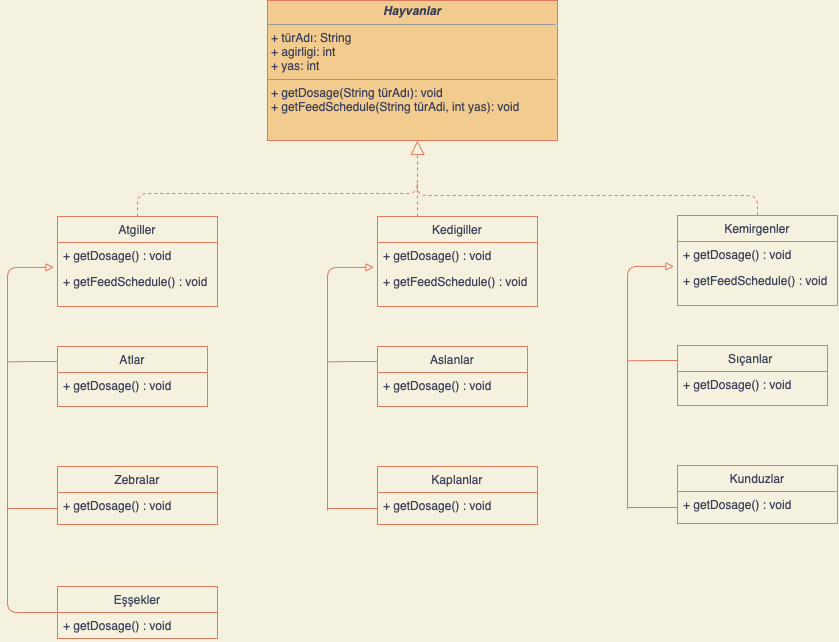

The diagram above was exported from draw.io. Its source (the exported page's mxGraphModel, read from the mxfile embedded in the PNG):
<mxGraphModel dx="798" dy="628" grid="1" gridSize="10" guides="1" tooltips="1" connect="1" arrows="1" fold="1" page="1" pageScale="1" pageWidth="827" pageHeight="1169" background="#F4F1DE" math="0" shadow="0">
  <root>
    <mxCell id="WIyWlLk6GJQsqaUBKTNV-0" />
    <mxCell id="WIyWlLk6GJQsqaUBKTNV-1" parent="WIyWlLk6GJQsqaUBKTNV-0" />
    <mxCell id="Jiz3Jah6Fn_Ts5rbJkTE-354" value="&lt;p style=&quot;margin: 0px ; margin-top: 4px ; text-align: center&quot;&gt;&lt;b&gt;&lt;i&gt;Hayvanlar&lt;/i&gt;&lt;/b&gt;&lt;/p&gt;&lt;hr size=&quot;1&quot;&gt;&lt;p style=&quot;margin: 0px ; margin-left: 4px&quot;&gt;+ türAdı: String&lt;br&gt;+ agirligi: int&lt;/p&gt;&lt;p style=&quot;margin: 0px ; margin-left: 4px&quot;&gt;+ yas: int&lt;/p&gt;&lt;hr size=&quot;1&quot;&gt;&lt;p style=&quot;margin: 0px ; margin-left: 4px&quot;&gt;+ getDosage(String türAdı): void&lt;br&gt;+ getFeedSchedule(String türAdi, int yas): void&lt;/p&gt;" style="verticalAlign=top;align=left;overflow=fill;fontSize=12;fontFamily=Helvetica;html=1;fillColor=#F2CC8F;strokeColor=#E07A5F;fontColor=#393C56;" vertex="1" parent="WIyWlLk6GJQsqaUBKTNV-1">
      <mxGeometry x="310" y="20" width="290" height="140" as="geometry" />
    </mxCell>
    <mxCell id="Jiz3Jah6Fn_Ts5rbJkTE-392" value="" style="group" vertex="1" connectable="0" parent="WIyWlLk6GJQsqaUBKTNV-1">
      <mxGeometry x="50" y="236" width="210" height="422" as="geometry" />
    </mxCell>
    <mxCell id="Jiz3Jah6Fn_Ts5rbJkTE-370" value="Atgiller" style="swimlane;fontStyle=0;childLayout=stackLayout;horizontal=1;startSize=26;fillColor=none;horizontalStack=0;resizeParent=1;resizeParentMax=0;resizeLast=0;collapsible=1;marginBottom=0;strokeColor=#E07A5F;fontColor=#393C56;" vertex="1" parent="Jiz3Jah6Fn_Ts5rbJkTE-392">
      <mxGeometry x="50" width="160" height="90" as="geometry" />
    </mxCell>
    <mxCell id="Jiz3Jah6Fn_Ts5rbJkTE-371" value="+ getDosage() : void" style="text;strokeColor=none;fillColor=none;align=left;verticalAlign=top;spacingLeft=4;spacingRight=4;overflow=hidden;rotatable=0;points=[[0,0.5],[1,0.5]];portConstraint=eastwest;fontColor=#393C56;" vertex="1" parent="Jiz3Jah6Fn_Ts5rbJkTE-370">
      <mxGeometry y="26" width="160" height="26" as="geometry" />
    </mxCell>
    <mxCell id="Jiz3Jah6Fn_Ts5rbJkTE-372" value="+ getFeedSchedule() : void" style="text;strokeColor=none;fillColor=none;align=left;verticalAlign=top;spacingLeft=4;spacingRight=4;overflow=hidden;rotatable=0;points=[[0,0.5],[1,0.5]];portConstraint=eastwest;fontColor=#393C56;" vertex="1" parent="Jiz3Jah6Fn_Ts5rbJkTE-370">
      <mxGeometry y="52" width="160" height="38" as="geometry" />
    </mxCell>
    <mxCell id="Jiz3Jah6Fn_Ts5rbJkTE-388" style="edgeStyle=orthogonalEdgeStyle;curved=0;rounded=1;sketch=0;orthogonalLoop=1;jettySize=auto;html=1;exitX=0;exitY=0.25;exitDx=0;exitDy=0;fontColor=#393C56;endArrow=none;endFill=0;strokeColor=#E07A5F;fillColor=#F2CC8F;" edge="1" parent="Jiz3Jah6Fn_Ts5rbJkTE-392" source="Jiz3Jah6Fn_Ts5rbJkTE-376">
      <mxGeometry relative="1" as="geometry">
        <mxPoint y="145.33333333333326" as="targetPoint" />
      </mxGeometry>
    </mxCell>
    <mxCell id="Jiz3Jah6Fn_Ts5rbJkTE-376" value="Atlar" style="swimlane;fontStyle=0;childLayout=stackLayout;horizontal=1;startSize=26;fillColor=none;horizontalStack=0;resizeParent=1;resizeParentMax=0;resizeLast=0;collapsible=1;marginBottom=0;strokeColor=#E07A5F;fontColor=#393C56;" vertex="1" parent="Jiz3Jah6Fn_Ts5rbJkTE-392">
      <mxGeometry x="50" y="130" width="150" height="60" as="geometry" />
    </mxCell>
    <mxCell id="Jiz3Jah6Fn_Ts5rbJkTE-377" value="+ getDosage() : void" style="text;strokeColor=none;fillColor=none;align=left;verticalAlign=top;spacingLeft=4;spacingRight=4;overflow=hidden;rotatable=0;points=[[0,0.5],[1,0.5]];portConstraint=eastwest;fontColor=#393C56;" vertex="1" parent="Jiz3Jah6Fn_Ts5rbJkTE-376">
      <mxGeometry y="26" width="150" height="34" as="geometry" />
    </mxCell>
    <mxCell id="Jiz3Jah6Fn_Ts5rbJkTE-379" value="Zebralar" style="swimlane;fontStyle=0;childLayout=stackLayout;horizontal=1;startSize=26;fillColor=none;horizontalStack=0;resizeParent=1;resizeParentMax=0;resizeLast=0;collapsible=1;marginBottom=0;strokeColor=#E07A5F;fontColor=#393C56;" vertex="1" parent="Jiz3Jah6Fn_Ts5rbJkTE-392">
      <mxGeometry x="50" y="250" width="160" height="58" as="geometry" />
    </mxCell>
    <mxCell id="Jiz3Jah6Fn_Ts5rbJkTE-380" value="+ getDosage() : void" style="text;strokeColor=none;fillColor=none;align=left;verticalAlign=top;spacingLeft=4;spacingRight=4;overflow=hidden;rotatable=0;points=[[0,0.5],[1,0.5]];portConstraint=eastwest;fontColor=#393C56;" vertex="1" parent="Jiz3Jah6Fn_Ts5rbJkTE-379">
      <mxGeometry y="26" width="160" height="32" as="geometry" />
    </mxCell>
    <mxCell id="Jiz3Jah6Fn_Ts5rbJkTE-386" style="edgeStyle=orthogonalEdgeStyle;curved=0;rounded=1;sketch=0;orthogonalLoop=1;jettySize=auto;html=1;exitX=0;exitY=0.5;exitDx=0;exitDy=0;fontColor=#393C56;endArrow=block;endFill=0;strokeColor=#E07A5F;fillColor=#F2CC8F;entryX=-0.022;entryY=0.957;entryDx=0;entryDy=0;entryPerimeter=0;" edge="1" parent="Jiz3Jah6Fn_Ts5rbJkTE-392" source="Jiz3Jah6Fn_Ts5rbJkTE-382" target="Jiz3Jah6Fn_Ts5rbJkTE-371">
      <mxGeometry relative="1" as="geometry">
        <mxPoint x="10" y="50" as="targetPoint" />
        <Array as="points">
          <mxPoint y="396" />
          <mxPoint y="51" />
        </Array>
      </mxGeometry>
    </mxCell>
    <mxCell id="Jiz3Jah6Fn_Ts5rbJkTE-382" value="Eşşekler" style="swimlane;fontStyle=0;childLayout=stackLayout;horizontal=1;startSize=26;fillColor=none;horizontalStack=0;resizeParent=1;resizeParentMax=0;resizeLast=0;collapsible=1;marginBottom=0;strokeColor=#E07A5F;fontColor=#393C56;" vertex="1" parent="Jiz3Jah6Fn_Ts5rbJkTE-392">
      <mxGeometry x="50" y="370" width="160" height="52" as="geometry" />
    </mxCell>
    <mxCell id="Jiz3Jah6Fn_Ts5rbJkTE-383" value="+ getDosage() : void" style="text;strokeColor=none;fillColor=none;align=left;verticalAlign=top;spacingLeft=4;spacingRight=4;overflow=hidden;rotatable=0;points=[[0,0.5],[1,0.5]];portConstraint=eastwest;fontColor=#393C56;" vertex="1" parent="Jiz3Jah6Fn_Ts5rbJkTE-382">
      <mxGeometry y="26" width="160" height="26" as="geometry" />
    </mxCell>
    <mxCell id="Jiz3Jah6Fn_Ts5rbJkTE-387" style="edgeStyle=orthogonalEdgeStyle;curved=0;rounded=1;sketch=0;orthogonalLoop=1;jettySize=auto;html=1;exitX=0;exitY=0.5;exitDx=0;exitDy=0;fontColor=#393C56;endArrow=none;endFill=0;strokeColor=#E07A5F;fillColor=#F2CC8F;" edge="1" parent="Jiz3Jah6Fn_Ts5rbJkTE-392" source="Jiz3Jah6Fn_Ts5rbJkTE-380">
      <mxGeometry relative="1" as="geometry">
        <mxPoint y="292" as="targetPoint" />
      </mxGeometry>
    </mxCell>
    <mxCell id="Jiz3Jah6Fn_Ts5rbJkTE-406" value="" style="group" vertex="1" connectable="0" parent="WIyWlLk6GJQsqaUBKTNV-1">
      <mxGeometry x="370" y="236" width="210" height="308" as="geometry" />
    </mxCell>
    <mxCell id="Jiz3Jah6Fn_Ts5rbJkTE-394" value="Kedigiller" style="swimlane;fontStyle=0;childLayout=stackLayout;horizontal=1;startSize=26;fillColor=none;horizontalStack=0;resizeParent=1;resizeParentMax=0;resizeLast=0;collapsible=1;marginBottom=0;strokeColor=#E07A5F;fontColor=#393C56;" vertex="1" parent="Jiz3Jah6Fn_Ts5rbJkTE-406">
      <mxGeometry x="50" width="160" height="90" as="geometry" />
    </mxCell>
    <mxCell id="Jiz3Jah6Fn_Ts5rbJkTE-395" value="+ getDosage() : void" style="text;strokeColor=none;fillColor=none;align=left;verticalAlign=top;spacingLeft=4;spacingRight=4;overflow=hidden;rotatable=0;points=[[0,0.5],[1,0.5]];portConstraint=eastwest;fontColor=#393C56;" vertex="1" parent="Jiz3Jah6Fn_Ts5rbJkTE-394">
      <mxGeometry y="26" width="160" height="26" as="geometry" />
    </mxCell>
    <mxCell id="Jiz3Jah6Fn_Ts5rbJkTE-396" value="+ getFeedSchedule() : void" style="text;strokeColor=none;fillColor=none;align=left;verticalAlign=top;spacingLeft=4;spacingRight=4;overflow=hidden;rotatable=0;points=[[0,0.5],[1,0.5]];portConstraint=eastwest;fontColor=#393C56;" vertex="1" parent="Jiz3Jah6Fn_Ts5rbJkTE-394">
      <mxGeometry y="52" width="160" height="38" as="geometry" />
    </mxCell>
    <mxCell id="Jiz3Jah6Fn_Ts5rbJkTE-397" style="edgeStyle=orthogonalEdgeStyle;curved=0;rounded=1;sketch=0;orthogonalLoop=1;jettySize=auto;html=1;exitX=0;exitY=0.25;exitDx=0;exitDy=0;fontColor=#393C56;endArrow=none;endFill=0;strokeColor=#E07A5F;fillColor=#F2CC8F;" edge="1" parent="Jiz3Jah6Fn_Ts5rbJkTE-406" source="Jiz3Jah6Fn_Ts5rbJkTE-398">
      <mxGeometry relative="1" as="geometry">
        <mxPoint y="145.33333333333326" as="targetPoint" />
      </mxGeometry>
    </mxCell>
    <mxCell id="Jiz3Jah6Fn_Ts5rbJkTE-398" value="Aslanlar" style="swimlane;fontStyle=0;childLayout=stackLayout;horizontal=1;startSize=26;fillColor=none;horizontalStack=0;resizeParent=1;resizeParentMax=0;resizeLast=0;collapsible=1;marginBottom=0;strokeColor=#E07A5F;fontColor=#393C56;" vertex="1" parent="Jiz3Jah6Fn_Ts5rbJkTE-406">
      <mxGeometry x="50" y="130" width="150" height="60" as="geometry" />
    </mxCell>
    <mxCell id="Jiz3Jah6Fn_Ts5rbJkTE-399" value="+ getDosage() : void" style="text;strokeColor=none;fillColor=none;align=left;verticalAlign=top;spacingLeft=4;spacingRight=4;overflow=hidden;rotatable=0;points=[[0,0.5],[1,0.5]];portConstraint=eastwest;fontColor=#393C56;" vertex="1" parent="Jiz3Jah6Fn_Ts5rbJkTE-398">
      <mxGeometry y="26" width="150" height="34" as="geometry" />
    </mxCell>
    <mxCell id="Jiz3Jah6Fn_Ts5rbJkTE-400" value="Kaplanlar" style="swimlane;fontStyle=0;childLayout=stackLayout;horizontal=1;startSize=26;fillColor=none;horizontalStack=0;resizeParent=1;resizeParentMax=0;resizeLast=0;collapsible=1;marginBottom=0;strokeColor=#E07A5F;fontColor=#393C56;" vertex="1" parent="Jiz3Jah6Fn_Ts5rbJkTE-406">
      <mxGeometry x="50" y="250" width="160" height="58" as="geometry" />
    </mxCell>
    <mxCell id="Jiz3Jah6Fn_Ts5rbJkTE-401" value="+ getDosage() : void" style="text;strokeColor=none;fillColor=none;align=left;verticalAlign=top;spacingLeft=4;spacingRight=4;overflow=hidden;rotatable=0;points=[[0,0.5],[1,0.5]];portConstraint=eastwest;fontColor=#393C56;" vertex="1" parent="Jiz3Jah6Fn_Ts5rbJkTE-400">
      <mxGeometry y="26" width="160" height="32" as="geometry" />
    </mxCell>
    <mxCell id="Jiz3Jah6Fn_Ts5rbJkTE-402" style="edgeStyle=orthogonalEdgeStyle;curved=0;rounded=1;sketch=0;orthogonalLoop=1;jettySize=auto;html=1;fontColor=#393C56;endArrow=block;endFill=0;strokeColor=#E07A5F;fillColor=#F2CC8F;entryX=-0.022;entryY=0.957;entryDx=0;entryDy=0;entryPerimeter=0;" edge="1" parent="Jiz3Jah6Fn_Ts5rbJkTE-406" target="Jiz3Jah6Fn_Ts5rbJkTE-395">
      <mxGeometry relative="1" as="geometry">
        <mxPoint x="10" y="50" as="targetPoint" />
        <Array as="points">
          <mxPoint y="51" />
        </Array>
        <mxPoint y="294" as="sourcePoint" />
      </mxGeometry>
    </mxCell>
    <mxCell id="Jiz3Jah6Fn_Ts5rbJkTE-405" style="edgeStyle=orthogonalEdgeStyle;curved=0;rounded=1;sketch=0;orthogonalLoop=1;jettySize=auto;html=1;exitX=0;exitY=0.5;exitDx=0;exitDy=0;fontColor=#393C56;endArrow=none;endFill=0;strokeColor=#E07A5F;fillColor=#F2CC8F;" edge="1" parent="Jiz3Jah6Fn_Ts5rbJkTE-406" source="Jiz3Jah6Fn_Ts5rbJkTE-401">
      <mxGeometry relative="1" as="geometry">
        <mxPoint y="292" as="targetPoint" />
      </mxGeometry>
    </mxCell>
    <mxCell id="Jiz3Jah6Fn_Ts5rbJkTE-407" value="" style="group" vertex="1" connectable="0" parent="WIyWlLk6GJQsqaUBKTNV-1">
      <mxGeometry x="670" y="235" width="210" height="308" as="geometry" />
    </mxCell>
    <mxCell id="Jiz3Jah6Fn_Ts5rbJkTE-408" value="Kemirgenler" style="swimlane;fontStyle=0;childLayout=stackLayout;horizontal=1;startSize=26;fillColor=none;horizontalStack=0;resizeParent=1;resizeParentMax=0;resizeLast=0;collapsible=1;marginBottom=0;strokeColor=#E07A5F;fontColor=#393C56;" vertex="1" parent="Jiz3Jah6Fn_Ts5rbJkTE-407">
      <mxGeometry x="50" width="160" height="90" as="geometry" />
    </mxCell>
    <mxCell id="Jiz3Jah6Fn_Ts5rbJkTE-409" value="+ getDosage() : void" style="text;strokeColor=none;fillColor=none;align=left;verticalAlign=top;spacingLeft=4;spacingRight=4;overflow=hidden;rotatable=0;points=[[0,0.5],[1,0.5]];portConstraint=eastwest;fontColor=#393C56;" vertex="1" parent="Jiz3Jah6Fn_Ts5rbJkTE-408">
      <mxGeometry y="26" width="160" height="26" as="geometry" />
    </mxCell>
    <mxCell id="Jiz3Jah6Fn_Ts5rbJkTE-410" value="+ getFeedSchedule() : void" style="text;strokeColor=none;fillColor=none;align=left;verticalAlign=top;spacingLeft=4;spacingRight=4;overflow=hidden;rotatable=0;points=[[0,0.5],[1,0.5]];portConstraint=eastwest;fontColor=#393C56;" vertex="1" parent="Jiz3Jah6Fn_Ts5rbJkTE-408">
      <mxGeometry y="52" width="160" height="38" as="geometry" />
    </mxCell>
    <mxCell id="Jiz3Jah6Fn_Ts5rbJkTE-411" style="edgeStyle=orthogonalEdgeStyle;curved=0;rounded=1;sketch=0;orthogonalLoop=1;jettySize=auto;html=1;exitX=0;exitY=0.25;exitDx=0;exitDy=0;fontColor=#393C56;endArrow=none;endFill=0;strokeColor=#E07A5F;fillColor=#F2CC8F;" edge="1" parent="Jiz3Jah6Fn_Ts5rbJkTE-407" source="Jiz3Jah6Fn_Ts5rbJkTE-412">
      <mxGeometry relative="1" as="geometry">
        <mxPoint y="145.33333333333326" as="targetPoint" />
      </mxGeometry>
    </mxCell>
    <mxCell id="Jiz3Jah6Fn_Ts5rbJkTE-412" value="Sıçanlar " style="swimlane;fontStyle=0;childLayout=stackLayout;horizontal=1;startSize=26;fillColor=none;horizontalStack=0;resizeParent=1;resizeParentMax=0;resizeLast=0;collapsible=1;marginBottom=0;strokeColor=#E07A5F;fontColor=#393C56;" vertex="1" parent="Jiz3Jah6Fn_Ts5rbJkTE-407">
      <mxGeometry x="50" y="130" width="150" height="60" as="geometry" />
    </mxCell>
    <mxCell id="Jiz3Jah6Fn_Ts5rbJkTE-413" value="+ getDosage() : void" style="text;strokeColor=none;fillColor=none;align=left;verticalAlign=top;spacingLeft=4;spacingRight=4;overflow=hidden;rotatable=0;points=[[0,0.5],[1,0.5]];portConstraint=eastwest;fontColor=#393C56;" vertex="1" parent="Jiz3Jah6Fn_Ts5rbJkTE-412">
      <mxGeometry y="26" width="150" height="34" as="geometry" />
    </mxCell>
    <mxCell id="Jiz3Jah6Fn_Ts5rbJkTE-414" value="Kunduzlar" style="swimlane;fontStyle=0;childLayout=stackLayout;horizontal=1;startSize=26;fillColor=none;horizontalStack=0;resizeParent=1;resizeParentMax=0;resizeLast=0;collapsible=1;marginBottom=0;strokeColor=#E07A5F;fontColor=#393C56;" vertex="1" parent="Jiz3Jah6Fn_Ts5rbJkTE-407">
      <mxGeometry x="50" y="250" width="160" height="58" as="geometry" />
    </mxCell>
    <mxCell id="Jiz3Jah6Fn_Ts5rbJkTE-415" value="+ getDosage() : void" style="text;strokeColor=none;fillColor=none;align=left;verticalAlign=top;spacingLeft=4;spacingRight=4;overflow=hidden;rotatable=0;points=[[0,0.5],[1,0.5]];portConstraint=eastwest;fontColor=#393C56;" vertex="1" parent="Jiz3Jah6Fn_Ts5rbJkTE-414">
      <mxGeometry y="26" width="160" height="32" as="geometry" />
    </mxCell>
    <mxCell id="Jiz3Jah6Fn_Ts5rbJkTE-416" style="edgeStyle=orthogonalEdgeStyle;curved=0;rounded=1;sketch=0;orthogonalLoop=1;jettySize=auto;html=1;fontColor=#393C56;endArrow=block;endFill=0;strokeColor=#E07A5F;fillColor=#F2CC8F;entryX=-0.022;entryY=0.957;entryDx=0;entryDy=0;entryPerimeter=0;" edge="1" parent="Jiz3Jah6Fn_Ts5rbJkTE-407" target="Jiz3Jah6Fn_Ts5rbJkTE-409">
      <mxGeometry relative="1" as="geometry">
        <mxPoint x="10" y="50" as="targetPoint" />
        <Array as="points">
          <mxPoint y="51" />
        </Array>
        <mxPoint y="294" as="sourcePoint" />
      </mxGeometry>
    </mxCell>
    <mxCell id="Jiz3Jah6Fn_Ts5rbJkTE-417" style="edgeStyle=orthogonalEdgeStyle;curved=0;rounded=1;sketch=0;orthogonalLoop=1;jettySize=auto;html=1;exitX=0;exitY=0.5;exitDx=0;exitDy=0;fontColor=#393C56;endArrow=none;endFill=0;strokeColor=#E07A5F;fillColor=#F2CC8F;" edge="1" parent="Jiz3Jah6Fn_Ts5rbJkTE-407" source="Jiz3Jah6Fn_Ts5rbJkTE-415">
      <mxGeometry relative="1" as="geometry">
        <mxPoint y="292" as="targetPoint" />
      </mxGeometry>
    </mxCell>
    <mxCell id="Jiz3Jah6Fn_Ts5rbJkTE-419" value="" style="endArrow=block;dashed=1;endFill=0;endSize=12;html=1;rounded=1;sketch=0;fontColor=#393C56;strokeColor=#E07A5F;fillColor=#F2CC8F;curved=0;" edge="1" parent="WIyWlLk6GJQsqaUBKTNV-1">
      <mxGeometry width="160" relative="1" as="geometry">
        <mxPoint x="460" y="190" as="sourcePoint" />
        <mxPoint x="460" y="160" as="targetPoint" />
        <Array as="points">
          <mxPoint x="460" y="180" />
        </Array>
      </mxGeometry>
    </mxCell>
    <mxCell id="Jiz3Jah6Fn_Ts5rbJkTE-421" style="edgeStyle=orthogonalEdgeStyle;curved=0;rounded=1;sketch=0;orthogonalLoop=1;jettySize=auto;html=1;exitX=0.25;exitY=0;exitDx=0;exitDy=0;dashed=1;fontColor=#393C56;endArrow=none;endFill=0;strokeColor=#E07A5F;fillColor=#F2CC8F;" edge="1" parent="WIyWlLk6GJQsqaUBKTNV-1" source="Jiz3Jah6Fn_Ts5rbJkTE-394">
      <mxGeometry relative="1" as="geometry">
        <mxPoint x="459.7777777777778" y="200" as="targetPoint" />
      </mxGeometry>
    </mxCell>
    <mxCell id="Jiz3Jah6Fn_Ts5rbJkTE-422" style="edgeStyle=orthogonalEdgeStyle;curved=0;rounded=1;sketch=0;orthogonalLoop=1;jettySize=auto;html=1;exitX=0.5;exitY=0;exitDx=0;exitDy=0;dashed=1;fontColor=#393C56;endArrow=none;endFill=0;strokeColor=#E07A5F;fillColor=#F2CC8F;" edge="1" parent="WIyWlLk6GJQsqaUBKTNV-1" source="Jiz3Jah6Fn_Ts5rbJkTE-408">
      <mxGeometry relative="1" as="geometry">
        <mxPoint x="460" y="200" as="targetPoint" />
        <Array as="points">
          <mxPoint x="800" y="215" />
          <mxPoint x="460" y="215" />
        </Array>
      </mxGeometry>
    </mxCell>
    <mxCell id="Jiz3Jah6Fn_Ts5rbJkTE-423" style="edgeStyle=orthogonalEdgeStyle;curved=0;rounded=1;sketch=0;orthogonalLoop=1;jettySize=auto;html=1;exitX=0.5;exitY=0;exitDx=0;exitDy=0;dashed=1;fontColor=#393C56;endArrow=none;endFill=0;strokeColor=#E07A5F;fillColor=#F2CC8F;" edge="1" parent="WIyWlLk6GJQsqaUBKTNV-1" source="Jiz3Jah6Fn_Ts5rbJkTE-370">
      <mxGeometry relative="1" as="geometry">
        <mxPoint x="460" y="180" as="targetPoint" />
        <Array as="points">
          <mxPoint x="180" y="213" />
          <mxPoint x="460" y="213" />
          <mxPoint x="460" y="190" />
        </Array>
      </mxGeometry>
    </mxCell>
  </root>
</mxGraphModel>